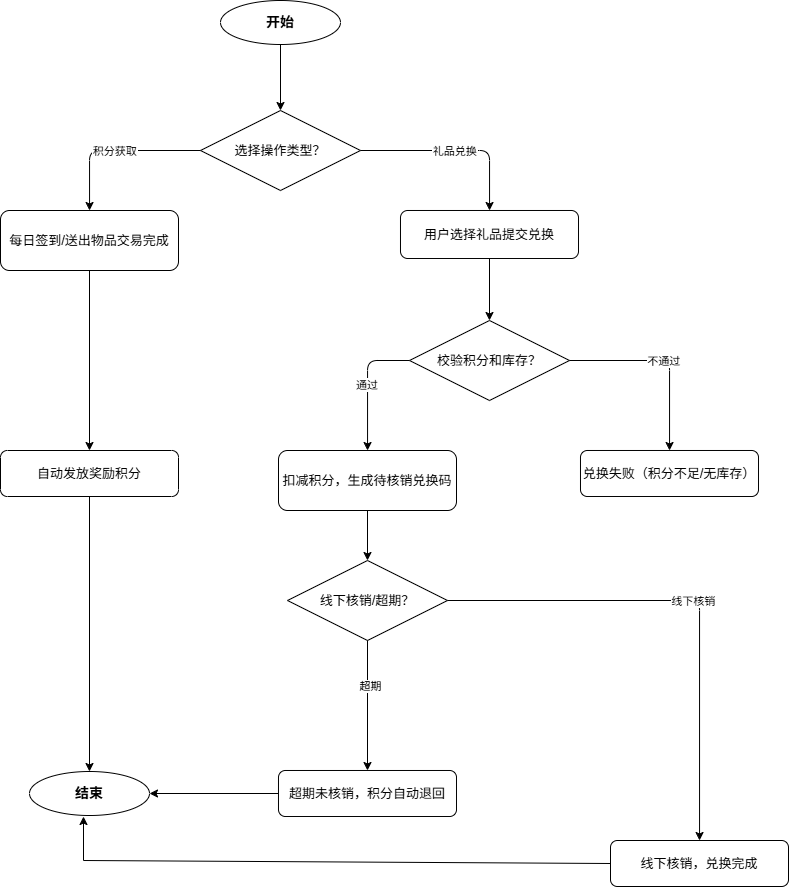

The diagram above was exported from draw.io. Its source (the exported page's mxGraphModel, read from the mxfile embedded in the PNG):
<mxGraphModel dx="1488" dy="818" grid="1" gridSize="10" guides="1" tooltips="1" connect="1" arrows="1" fold="1" page="1" pageScale="1" pageWidth="827" pageHeight="1169" math="0" shadow="0">
  <root>
    <mxCell id="0" />
    <mxCell id="1" parent="0" />
    <mxCell id="IptqGvbakf2rC5rcQvWW-43" parent="1" style="ellipse;whiteSpace=wrap;html=1;fillColor=#ffffff;strokeColor=#000000;fontColor=#000000;fontSize=14;fontStyle=1;" value="开始" vertex="1">
      <mxGeometry height="44" width="120" x="469.99684210526334" y="690" as="geometry" />
    </mxCell>
    <mxCell id="IptqGvbakf2rC5rcQvWW-44" parent="1" style="rhombus;whiteSpace=wrap;html=1;fillColor=#ffffff;strokeColor=#000000;fontColor=#000000;fontSize=13;" value="选择操作类型？" vertex="1">
      <mxGeometry height="80" width="160" x="449.99684210526334" y="800" as="geometry" />
    </mxCell>
    <mxCell id="IptqGvbakf2rC5rcQvWW-45" parent="1" style="rounded=1;whiteSpace=wrap;html=1;fillColor=#ffffff;strokeColor=#000000;fontColor=#000000;fontSize=13;" value="每日签到/送出物品交易完成" vertex="1">
      <mxGeometry height="60" width="178" x="249.99684210526334" y="900" as="geometry" />
    </mxCell>
    <mxCell id="IptqGvbakf2rC5rcQvWW-46" parent="1" style="rounded=1;whiteSpace=wrap;html=1;fillColor=#ffffff;strokeColor=#000000;fontColor=#000000;fontSize=13;" value="自动发放奖励积分" vertex="1">
      <mxGeometry height="46" width="178" x="249.99684210526334" y="1140" as="geometry" />
    </mxCell>
    <mxCell id="IptqGvbakf2rC5rcQvWW-47" parent="1" style="rounded=1;whiteSpace=wrap;html=1;fillColor=#ffffff;strokeColor=#000000;fontColor=#000000;fontSize=13;" value="用户选择礼品提交兑换" vertex="1">
      <mxGeometry height="48" width="178" x="649.9968421052633" y="900" as="geometry" />
    </mxCell>
    <mxCell id="IptqGvbakf2rC5rcQvWW-48" parent="1" style="rhombus;whiteSpace=wrap;html=1;fillColor=#ffffff;strokeColor=#000000;fontColor=#000000;fontSize=13;" value="校验积分和库存？" vertex="1">
      <mxGeometry height="80" width="160" x="658.9968421052633" y="1010" as="geometry" />
    </mxCell>
    <mxCell id="IptqGvbakf2rC5rcQvWW-49" parent="1" style="rounded=1;whiteSpace=wrap;html=1;fillColor=#ffffff;strokeColor=#000000;fontColor=#000000;fontSize=13;" value="兑换失败（积分不足/无库存）" vertex="1">
      <mxGeometry height="46" width="178" x="829.9968421052633" y="1140" as="geometry" />
    </mxCell>
    <mxCell id="IptqGvbakf2rC5rcQvWW-50" parent="1" style="rounded=1;whiteSpace=wrap;html=1;fillColor=#ffffff;strokeColor=#000000;fontColor=#000000;fontSize=13;" value="扣减积分，生成待核销兑换码" vertex="1">
      <mxGeometry height="60" width="178" x="527.9968421052633" y="1140" as="geometry" />
    </mxCell>
    <mxCell id="IptqGvbakf2rC5rcQvWW-51" parent="1" style="rhombus;whiteSpace=wrap;html=1;fillColor=#ffffff;strokeColor=#000000;fontColor=#000000;fontSize=13;" value="线下核销/超期？" vertex="1">
      <mxGeometry height="80" width="160" x="536.9968421052633" y="1250" as="geometry" />
    </mxCell>
    <mxCell id="IptqGvbakf2rC5rcQvWW-52" parent="1" style="rounded=1;whiteSpace=wrap;html=1;fillColor=#ffffff;strokeColor=#000000;fontColor=#000000;fontSize=13;" value="超期未核销，积分自动退回" vertex="1">
      <mxGeometry height="46" width="178" x="527.9968421052633" y="1460" as="geometry" />
    </mxCell>
    <mxCell id="IptqGvbakf2rC5rcQvWW-53" parent="1" style="rounded=1;whiteSpace=wrap;html=1;fillColor=#ffffff;strokeColor=#000000;fontColor=#000000;fontSize=13;" value="线下核销，兑换完成" vertex="1">
      <mxGeometry height="46" width="178" x="859.9968421052633" y="1530" as="geometry" />
    </mxCell>
    <mxCell id="IptqGvbakf2rC5rcQvWW-54" parent="1" style="ellipse;whiteSpace=wrap;html=1;fillColor=#ffffff;strokeColor=#000000;fontColor=#000000;fontSize=14;fontStyle=1;" value="结束" vertex="1">
      <mxGeometry height="44" width="120" x="278.99684210526334" y="1461" as="geometry" />
    </mxCell>
    <mxCell id="IptqGvbakf2rC5rcQvWW-55" edge="1" parent="1" source="IptqGvbakf2rC5rcQvWW-43" style="edgeStyle=orthogonalEdgeStyle;strokeColor=#000000;" target="IptqGvbakf2rC5rcQvWW-44">
      <mxGeometry relative="1" as="geometry" />
    </mxCell>
    <mxCell id="IptqGvbakf2rC5rcQvWW-56" edge="1" parent="1" source="IptqGvbakf2rC5rcQvWW-44" style="edgeStyle=orthogonalEdgeStyle;strokeColor=#000000;fontSize=11;" target="IptqGvbakf2rC5rcQvWW-45" value="积分获取">
      <mxGeometry relative="1" as="geometry" />
    </mxCell>
    <mxCell id="IptqGvbakf2rC5rcQvWW-57" edge="1" parent="1" source="IptqGvbakf2rC5rcQvWW-44" style="edgeStyle=orthogonalEdgeStyle;strokeColor=#000000;fontSize=11;" target="IptqGvbakf2rC5rcQvWW-47" value="礼品兑换">
      <mxGeometry relative="1" as="geometry" />
    </mxCell>
    <mxCell id="IptqGvbakf2rC5rcQvWW-58" edge="1" parent="1" source="IptqGvbakf2rC5rcQvWW-45" style="edgeStyle=orthogonalEdgeStyle;strokeColor=#000000;" target="IptqGvbakf2rC5rcQvWW-46">
      <mxGeometry relative="1" as="geometry" />
    </mxCell>
    <mxCell id="IptqGvbakf2rC5rcQvWW-59" edge="1" parent="1" source="IptqGvbakf2rC5rcQvWW-46" style="edgeStyle=orthogonalEdgeStyle;strokeColor=#000000;" target="IptqGvbakf2rC5rcQvWW-54">
      <mxGeometry relative="1" as="geometry" />
    </mxCell>
    <mxCell id="IptqGvbakf2rC5rcQvWW-60" edge="1" parent="1" source="IptqGvbakf2rC5rcQvWW-47" style="edgeStyle=orthogonalEdgeStyle;strokeColor=#000000;" target="IptqGvbakf2rC5rcQvWW-48">
      <mxGeometry relative="1" as="geometry" />
    </mxCell>
    <mxCell id="IptqGvbakf2rC5rcQvWW-61" edge="1" parent="1" source="IptqGvbakf2rC5rcQvWW-48" style="edgeStyle=orthogonalEdgeStyle;strokeColor=#000000;fontSize=11;" target="IptqGvbakf2rC5rcQvWW-49" value="不通过">
      <mxGeometry relative="1" as="geometry" />
    </mxCell>
    <mxCell id="IptqGvbakf2rC5rcQvWW-62" edge="1" parent="1" source="IptqGvbakf2rC5rcQvWW-48" style="edgeStyle=orthogonalEdgeStyle;strokeColor=#000000;fontSize=11;exitX=0;exitY=0.5;exitDx=0;exitDy=0;" target="IptqGvbakf2rC5rcQvWW-50" value="通过">
      <mxGeometry relative="1" as="geometry" />
    </mxCell>
    <mxCell id="IptqGvbakf2rC5rcQvWW-63" edge="1" parent="1" source="IptqGvbakf2rC5rcQvWW-50" style="edgeStyle=orthogonalEdgeStyle;strokeColor=#000000;" target="IptqGvbakf2rC5rcQvWW-51">
      <mxGeometry relative="1" as="geometry" />
    </mxCell>
    <mxCell id="IptqGvbakf2rC5rcQvWW-64" edge="1" parent="1" source="IptqGvbakf2rC5rcQvWW-51" style="edgeStyle=orthogonalEdgeStyle;strokeColor=#000000;fontSize=11;" target="IptqGvbakf2rC5rcQvWW-53" value="线下核销">
      <mxGeometry relative="1" as="geometry" />
    </mxCell>
    <mxCell id="IptqGvbakf2rC5rcQvWW-65" edge="1" parent="1" source="IptqGvbakf2rC5rcQvWW-52" style="edgeStyle=orthogonalEdgeStyle;strokeColor=#000000;" target="IptqGvbakf2rC5rcQvWW-54">
      <mxGeometry relative="1" as="geometry" />
    </mxCell>
    <mxCell id="IptqGvbakf2rC5rcQvWW-66" edge="1" parent="1" source="IptqGvbakf2rC5rcQvWW-51" style="endArrow=classic;html=1;rounded=0;exitX=0.5;exitY=1;exitDx=0;exitDy=0;entryX=0.5;entryY=0;entryDx=0;entryDy=0;" target="IptqGvbakf2rC5rcQvWW-52" value="">
      <mxGeometry height="50" relative="1" width="50" as="geometry">
        <mxPoint x="629.9968421052633" y="1420" as="sourcePoint" />
        <mxPoint x="679.9968421052633" y="1370" as="targetPoint" />
      </mxGeometry>
    </mxCell>
    <mxCell id="IptqGvbakf2rC5rcQvWW-67" connectable="0" parent="IptqGvbakf2rC5rcQvWW-66" style="edgeLabel;html=1;align=center;verticalAlign=middle;resizable=0;points=[];" value="超期" vertex="1">
      <mxGeometry relative="1" x="-0.3077" y="2" as="geometry">
        <mxPoint as="offset" />
      </mxGeometry>
    </mxCell>
    <mxCell id="IptqGvbakf2rC5rcQvWW-68" edge="1" parent="1" source="IptqGvbakf2rC5rcQvWW-53" style="endArrow=classic;html=1;rounded=0;exitX=0;exitY=0.5;exitDx=0;exitDy=0;entryX=0.45;entryY=1.023;entryDx=0;entryDy=0;entryPerimeter=0;" target="IptqGvbakf2rC5rcQvWW-54" value="">
      <mxGeometry height="50" relative="1" width="50" as="geometry">
        <Array as="points">
          <mxPoint x="332.99684210526334" y="1550" />
        </Array>
        <mxPoint x="909.9968421052633" y="1610" as="sourcePoint" />
        <mxPoint x="959.9968421052633" y="1560" as="targetPoint" />
      </mxGeometry>
    </mxCell>
  </root>
</mxGraphModel>